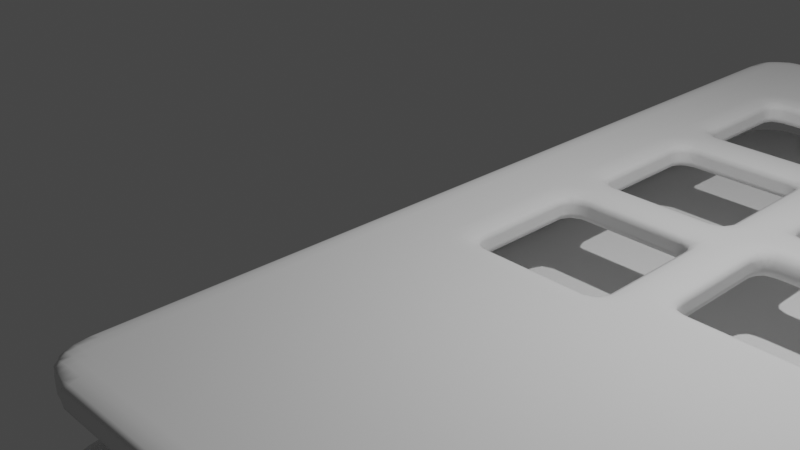 # Source: handwire-dox-plate.blend  (saved by Blender 2.80.75; exported with 4.5.12 LTS)
import bpy
from mathutils import Matrix  # noqa: F401  (used for matrix-valued properties, if any)

bpy.ops.wm.read_factory_settings(use_empty=True)
scene = bpy.context.scene
scene.name = 'Scene'

# ---- collections
col_collection = bpy.data.collections.new('Collection'); scene.collection.children.link(col_collection)

# ---- world
world_world = bpy.data.worlds.new('World'); scene.world = world_world
world_world.use_nodes = True; world_world.node_tree.nodes.clear()
_N = world_world.node_tree.nodes; _L = world_world.node_tree.links
n0 = _N.new('ShaderNodeOutputWorld'); n0.name = 'World Output'; n0.location = (300, 300)
n1 = _N.new('ShaderNodeBackground'); n1.name = 'Background'; n1.location = (10, 300)
n1.inputs[0].default_value = (0.05088, 0.05088, 0.05088, 1.0)
_L.new(n1.outputs[0], n0.inputs[0])
n0.is_active_output = True
world_world.color = (0.05088, 0.05088, 0.05088)
world_world.use_sun_shadow = False
world_world.sun_shadow_jitter_overblur = 0.0

# ---- cameras
cam_camera = bpy.data.cameras.new('Camera')
cam_camera.clip_end = 100.0
cam_camera.ortho_scale = 7.314

# ---- lights
light_light = bpy.data.lights.new('Light', 'POINT')
light_light.transmission_factor = 0.0
light_light.energy = 1000.0
light_light.shadow_soft_size = 0.1
light_light.shadow_maximum_resolution = 0.006
light_light.use_absolute_resolution = True

# ---- curves / text
cu_border_curve = bpy.data.curves.new('border_curve_', 'CURVE')
cu_border_curve.dimensions = '2D'
_sp = cu_border_curve.splines.new('BEZIER'); _sp.bezier_points.add(7)
_sp.bezier_points.foreach_set('co', [0.5, 7.16, 0.0, 15.0, 7.16, 0.0, 15.5, 6.66, 0.0, 15.5, -3.5, 0.0, 15.0, -4.0, 0.0, 0.5, -4.0, 0.0, 0.0, -3.5, 0.0, 0.0, 6.66, 0.0])
_sp.bezier_points.foreach_set('handle_left', [0.2239, 7.16, 0.0, 10.17, 7.16, 0.0, 15.5, 6.936, 0.0, 15.5, -0.1133, 0.0, 15.28, -4.0, 0.0, 5.333, -4.0, 0.0, 1.284e-07, -3.776, 0.0, 0.0, 3.273, 0.0])
_sp.bezier_points.foreach_set('handle_right', [5.333, 7.16, 0.0, 15.28, 7.16, 0.0, 15.5, 3.273, 0.0, 15.5, -3.776, 0.0, 10.17, -4.0, 0.0, 0.2239, -4.0, 0.0, 0.0, -0.1133, 0.0, -4.499e-08, 6.936, 0.0])
_sp.use_cyclic_u = True
_sp = cu_border_curve.splines.new('POLY'); _sp.points.add(3)
_sp.points.foreach_set('co', [1.0, 0.0, 0.0, 1.0, 2.5, 0.0, 0.0, 1.0, 2.5, 1.5, 0.0, 1.0, 1.0, 1.5, 0.0, 1.0])
_sp.use_cyclic_u = True
_sp.use_smooth = False
_sp = cu_border_curve.splines.new('POLY'); _sp.points.add(3)
_sp.points.foreach_set('co', [9.0, 0.0, 0.0, 1.0, 10.5, 0.0, 0.0, 1.0, 10.5, 1.5, 0.0, 1.0, 9.0, 1.5, 0.0, 1.0])
_sp.use_cyclic_u = True
_sp.use_smooth = False
_sp = cu_border_curve.splines.new('POLY'); _sp.points.add(3)
_sp.points.foreach_set('co', [1.0, 2.0, 0.0, 1.0, 2.5, 2.0, 0.0, 1.0, 2.5, 3.5, 0.0, 1.0, 1.0, 3.5, 0.0, 1.0])
_sp.use_cyclic_u = True
_sp.use_smooth = False
_sp = cu_border_curve.splines.new('POLY'); _sp.points.add(3)
_sp.points.foreach_set('co', [9.0, 2.0, 0.0, 1.0, 10.5, 2.0, 0.0, 1.0, 10.5, 3.5, 0.0, 1.0, 9.0, 3.5, 0.0, 1.0])
_sp.use_cyclic_u = True
_sp.use_smooth = False
_sp = cu_border_curve.splines.new('POLY'); _sp.points.add(3)
_sp.points.foreach_set('co', [1.0, 4.0, 0.0, 1.0, 2.5, 4.0, 0.0, 1.0, 2.5, 5.5, 0.0, 1.0, 1.0, 5.5, 0.0, 1.0])
_sp.use_cyclic_u = True
_sp.use_smooth = False
_sp = cu_border_curve.splines.new('POLY'); _sp.points.add(3)
_sp.points.foreach_set('co', [9.0, 4.0, 0.0, 1.0, 10.5, 4.0, 0.0, 1.0, 10.5, 5.5, 0.0, 1.0, 9.0, 5.5, 0.0, 1.0])
_sp.use_cyclic_u = True
_sp.use_smooth = False
_sp = cu_border_curve.splines.new('POLY'); _sp.points.add(3)
_sp.points.foreach_set('co', [3.0, 0.33, 0.0, 1.0, 4.5, 0.33, 0.0, 1.0, 4.5, 1.83, 0.0, 1.0, 3.0, 1.83, 0.0, 1.0])
_sp.use_cyclic_u = True
_sp.use_smooth = False
_sp = cu_border_curve.splines.new('POLY'); _sp.points.add(3)
_sp.points.foreach_set('co', [7.0, 0.33, 0.0, 1.0, 8.5, 0.33, 0.0, 1.0, 8.5, 1.83, 0.0, 1.0, 7.0, 1.83, 0.0, 1.0])
_sp.use_cyclic_u = True
_sp.use_smooth = False
_sp = cu_border_curve.splines.new('POLY'); _sp.points.add(3)
_sp.points.foreach_set('co', [3.0, 2.33, 0.0, 1.0, 4.5, 2.33, 0.0, 1.0, 4.5, 3.83, 0.0, 1.0, 3.0, 3.83, 0.0, 1.0])
_sp.use_cyclic_u = True
_sp.use_smooth = False
_sp = cu_border_curve.splines.new('POLY'); _sp.points.add(3)
_sp.points.foreach_set('co', [7.0, 2.33, 0.0, 1.0, 8.5, 2.33, 0.0, 1.0, 8.5, 3.83, 0.0, 1.0, 7.0, 3.83, 0.0, 1.0])
_sp.use_cyclic_u = True
_sp.use_smooth = False
_sp = cu_border_curve.splines.new('POLY'); _sp.points.add(3)
_sp.points.foreach_set('co', [3.0, 4.33, 0.0, 1.0, 4.5, 4.33, 0.0, 1.0, 4.5, 5.83, 0.0, 1.0, 3.0, 5.83, 0.0, 1.0])
_sp.use_cyclic_u = True
_sp.use_smooth = False
_sp = cu_border_curve.splines.new('POLY'); _sp.points.add(3)
_sp.points.foreach_set('co', [7.0, 4.33, 0.0, 1.0, 8.5, 4.33, 0.0, 1.0, 8.5, 5.83, 0.0, 1.0, 7.0, 5.83, 0.0, 1.0])
_sp.use_cyclic_u = True
_sp.use_smooth = False
_sp = cu_border_curve.splines.new('POLY'); _sp.points.add(3)
_sp.points.foreach_set('co', [5.0, 0.66, 0.0, 1.0, 6.5, 0.66, 0.0, 1.0, 6.5, 2.16, 0.0, 1.0, 5.0, 2.16, 0.0, 1.0])
_sp.use_cyclic_u = True
_sp.use_smooth = False
_sp = cu_border_curve.splines.new('POLY'); _sp.points.add(3)
_sp.points.foreach_set('co', [5.0, 2.66, 0.0, 1.0, 6.5, 2.66, 0.0, 1.0, 6.5, 4.16, 0.0, 1.0, 5.0, 4.16, 0.0, 1.0])
_sp.use_cyclic_u = True
_sp.use_smooth = False
_sp = cu_border_curve.splines.new('POLY'); _sp.points.add(3)
_sp.points.foreach_set('co', [5.0, 4.66, 0.0, 1.0, 6.5, 4.66, 0.0, 1.0, 6.5, 6.16, 0.0, 1.0, 5.0, 6.16, 0.0, 1.0])
_sp.use_cyclic_u = True
_sp.use_smooth = False
_sp = cu_border_curve.splines.new('POLY'); _sp.points.add(3)
_sp.points.foreach_set('co', [9.0, -2.0, 0.0, 1.0, 10.5, -2.0, 0.0, 1.0, 10.5, -0.5, 0.0, 1.0, 9.0, -0.5, 0.0, 1.0])
_sp.use_cyclic_u = True
_sp.use_smooth = False
_sp = cu_border_curve.splines.new('POLY'); _sp.points.add(3)
_sp.points.foreach_set('co', [11.0, -2.5, 0.0, 1.0, 12.5, -2.5, 0.0, 1.0, 12.5, -1.0, 0.0, 1.0, 11.0, -1.0, 0.0, 1.0])
_sp.use_cyclic_u = True
_sp.use_smooth = False
_sp = cu_border_curve.splines.new('POLY'); _sp.points.add(3)
_sp.points.foreach_set('co', [13.0, -3.0, 0.0, 1.0, 14.5, -3.0, 0.0, 1.0, 14.5, -1.5, 0.0, 1.0, 13.0, -1.5, 0.0, 1.0])
_sp.use_cyclic_u = True
_sp.use_smooth = False
cu_border_curve.use_path_clamp = True
cu_border_curve.extrude = 0.15
cu_border_curve.fill_mode = 'BOTH'
cu_border_curve.twist_mode = 'Z_UP'
cu_border_curve__001 = bpy.data.curves.new('border_curve_.001', 'CURVE')
cu_border_curve__001.dimensions = '2D'
_sp = cu_border_curve__001.splines.new('BEZIER'); _sp.bezier_points.add(7)
_sp.bezier_points.foreach_set('co', [0.5, 7.16, 0.0, 15.0, 7.16, 0.0, 15.5, 6.66, 0.0, 15.5, -3.5, 0.0, 15.0, -4.0, 0.0, 0.5, -4.0, 0.0, 0.0, -3.5, 0.0, 0.0, 6.66, 0.0])
_sp.bezier_points.foreach_set('handle_left', [0.2239, 7.16, 0.0, 10.17, 7.16, 0.0, 15.5, 6.936, 0.0, 15.5, -0.1133, 0.0, 15.28, -4.0, 0.0, 5.333, -4.0, 0.0, 1.284e-07, -3.776, 0.0, 0.0, 3.273, 0.0])
_sp.bezier_points.foreach_set('handle_right', [5.333, 7.16, 0.0, 15.28, 7.16, 0.0, 15.5, 3.273, 0.0, 15.5, -3.776, 0.0, 10.17, -4.0, 0.0, 0.2239, -4.0, 0.0, 0.0, -0.1133, 0.0, -4.499e-08, 6.936, 0.0])
_sp.use_cyclic_u = True
cu_border_curve__001.use_path_clamp = True
cu_border_curve__001.extrude = 0.15
cu_border_curve__001.fill_mode = 'BOTH'
cu_border_curve__001.twist_mode = 'Z_UP'

# ---- objects
ob_border_curve = bpy.data.objects.new('border_curve_', cu_border_curve)
ob_border_curve__001 = bpy.data.objects.new('border_curve_.001', cu_border_curve__001)
ob_light = bpy.data.objects.new('Light', light_light)
ob_camera = bpy.data.objects.new('Camera', cam_camera)

# ---- transforms, parenting, visibility, modifiers, constraints
ob_border_curve.location = (0.0, 0.0, 0.0)
ob_border_curve.lineart.crease_threshold = 0.0
_m = ob_border_curve.modifiers.new('Remesh', 'REMESH')
_m.octree_depth = 7
_m.use_smooth_shade = True
ob_border_curve__001.location = (0.0, 0.0, -1.0)
ob_border_curve__001.lineart.crease_threshold = 0.0
_m = ob_border_curve__001.modifiers.new('Remesh', 'REMESH')
_m.octree_depth = 6
_m.use_smooth_shade = True
ob_light.location = (4.076, 1.005, 5.904)
ob_light.rotation_euler = (0.6503, 0.05522, 1.866)
ob_light.lock_rotations_4d = False
ob_light.empty_display_type = 'ARROWS'
ob_light.color = (0.0, 0.0, 0.0, 0.0)
ob_light.lineart.crease_threshold = 0.0
ob_camera.location = (7.359, -6.926, 4.958)
ob_camera.rotation_euler = (1.109, 0.0, 0.8149)
ob_camera.lock_rotations_4d = False
ob_camera.empty_display_type = 'ARROWS'
ob_camera.color = (0.0, 0.0, 0.0, 0.0)
ob_camera.display_type = 'WIRE'
ob_camera.lineart.crease_threshold = 0.0

# ---- collection membership
scene.collection.objects.link(ob_border_curve)
scene.collection.objects.link(ob_border_curve__001)
col_collection.objects.link(ob_light)
col_collection.objects.link(ob_camera)

# ---- scene / render settings (as saved in the file)
scene.camera = ob_camera
scene.frame_start = 1; scene.frame_end = 250; scene.frame_set(1)
scene.render.engine = 'BLENDER_EEVEE_NEXT'
scene.cycles.use_denoising = False
scene.cycles.samples = 128
scene.cycles.sampling_pattern = 'TABULATED_SOBOL'
scene.cycles.use_adaptive_sampling = False
scene.cycles.use_light_tree = False
scene.view_settings.view_transform = 'Filmic'
scene.unit_settings.scale_length = 0.01
bpy.context.view_layer.update()
